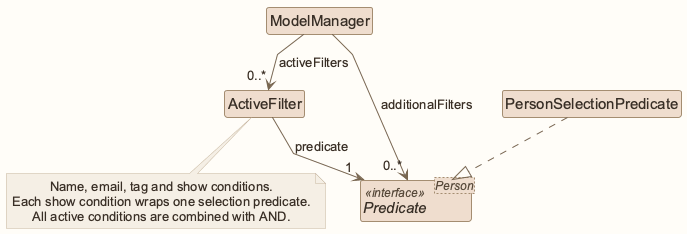

The diagram above was rendered by PlantUML. Its source (embedded in the PNG):
@startuml
!include style.puml
' Straight segments retain readable relationship labels.
skinparam linetype polyline
skinparam ArrowFontStyle plain
skinparam classBackgroundColor MODEL_COLOR
skinparam nodesep 35
skinparam ranksep 40
class ModelManager
class ActiveFilter
interface "Predicate<Person>" as Predicate <<interface>>
class PersonSelectionPredicate
ModelManager --> "0..*" ActiveFilter : activeFilters
ModelManager --> "0..*" Predicate : additionalFilters
ActiveFilter --> "1" Predicate : predicate
PersonSelectionPredicate ..|> Predicate
note bottom of ActiveFilter
Name, email, tag and show conditions.
Each show condition wraps one selection predicate.
All active conditions are combined with AND.
end note
@enduml